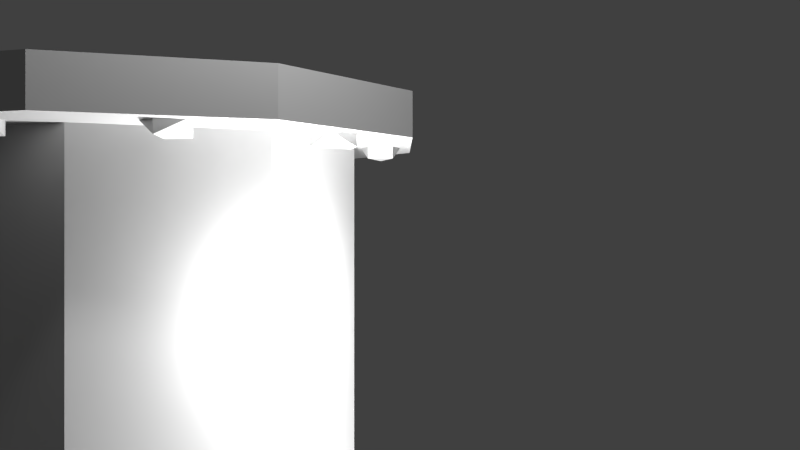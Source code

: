 # Source: Pipe1-model.blend  (saved by Blender 2.68.0; exported with 4.5.12 LTS)
import bpy
from mathutils import Matrix  # noqa: F401  (used for matrix-valued properties, if any)

bpy.ops.wm.read_factory_settings(use_empty=True)
scene = bpy.context.scene
scene.name = 'Scene'

# ---- collections
col_collection_1 = bpy.data.collections.new('Collection 1'); scene.collection.children.link(col_collection_1)

# ---- materials (node trees are filled in below, after node groups)
mat_pipe1_material = bpy.data.materials.new('Pipe1-material')
mat_pipe1_material.alpha_threshold = 0.0
mat_pipe1_material.use_transparent_shadow = False
mat_pipe1_material.diffuse_color = (0.5882, 0.5882, 0.5882, 1.0)
mat_pipe1_material.specular_color = (0.0, 0.0, 0.0)
mat_pipe1_material.roughness = 0.5
mat_pipe1_material.specular_intensity = 1.0

# ---- material node trees

# ---- world
world_world = bpy.data.worlds.new('World'); scene.world = world_world
world_world.color = (0.05088, 0.05088, 0.05088)
world_world.use_sun_shadow = False
world_world.sun_shadow_jitter_overblur = 0.0
world_world.cycles.sampling_method = 'MANUAL'
world_world.cycles.sample_map_resolution = 256

# ---- cameras
cam_camera = bpy.data.cameras.new('Camera')
cam_camera.clip_end = 100.0
cam_camera.lens = 35.0
cam_camera.sensor_width = 32.0
cam_camera.sensor_height = 18.0
cam_camera.ortho_scale = 7.314
cam_camera.dof.focus_distance = 0.0
cam_camera.dof.aperture_fstop = 128.0

# ---- lights
light_lamp_002 = bpy.data.lights.new('Lamp.002', 'POINT')
light_lamp_002.transmission_factor = 0.0
light_lamp_002.cutoff_distance = 30.0
light_lamp_002.energy = 100.0
light_lamp_002.shadow_buffer_clip_start = 1.001
light_lamp_002.shadow_soft_size = 0.1
light_lamp_002.shadow_maximum_resolution = 0.006
light_lamp_002.use_absolute_resolution = True
light_lamp_002.cycles.use_multiple_importance_sampling = False
light_lamp_001 = bpy.data.lights.new('Lamp.001', 'POINT')
light_lamp_001.transmission_factor = 0.0
light_lamp_001.cutoff_distance = 30.0
light_lamp_001.energy = 100.0
light_lamp_001.shadow_buffer_clip_start = 1.001
light_lamp_001.shadow_soft_size = 0.1
light_lamp_001.shadow_maximum_resolution = 0.006
light_lamp_001.use_absolute_resolution = True
light_lamp_001.cycles.use_multiple_importance_sampling = False
light_lamp = bpy.data.lights.new('Lamp', 'POINT')
light_lamp.transmission_factor = 0.0
light_lamp.cutoff_distance = 30.0
light_lamp.energy = 100.0
light_lamp.shadow_buffer_clip_start = 1.001
light_lamp.shadow_soft_size = 0.1
light_lamp.shadow_maximum_resolution = 0.006
light_lamp.use_absolute_resolution = True
light_lamp.cycles.use_multiple_importance_sampling = False

# ---- meshes
me_putki1_002 = bpy.data.meshes.new('putki1.002')
me_putki1_002.from_pydata([(1.545, 10.03, -0.01957), (0.6194, 10.03, -0.3055), (1.545, 9.796, -0.01957), (0.04724, 10.03, -1.054), (0.04724, 10.03, -1.979), (0.6194, 10.03, -2.728), (1.545, 10.03, -3.014), (1.545, 9.796, -3.014), (2.471, 10.03, -2.728), (3.043, 10.03, -1.979), (3.043, 9.796, -1.054), (3.043, 10.03, -1.054), (2.471, 10.03, -0.3055), (1.997, 9.73, -2.595), (2.044, 9.8, -2.547), (2.109, 9.73, -2.517), (2.04, 9.8, -2.72), (2.179, 9.8, -2.72), (2.212, 9.73, -2.66), (2.221, 9.8, -2.595), (1.233, 9.73, -2.67), (1.227, 9.8, -2.802), (1.296, 9.8, -2.641), (1.357, 9.8, -2.849), (1.357, 9.73, -2.849), (1.444, 9.8, -2.746), (1.367, 9.73, -2.636), (0.4713, 9.73, -2.263), (0.4345, 9.8, -2.39), (0.4345, 9.73, -2.39), (0.5398, 9.8, -2.247), (0.5504, 9.8, -2.463), (0.6589, 9.8, -2.38), (0.6461, 9.73, -2.316), (0.1048, 9.73, -1.6), (0.2171, 9.8, -1.522), (0.1048, 9.8, -1.6), (0.2825, 9.73, -1.552), (0.1477, 9.8, -1.726), (0.2866, 9.799, -1.726), (0.3295, 9.8, -1.6), (0.314, 9.8, -0.8401), (0.4263, 9.8, -0.7625), (0.314, 9.73, -0.8401), (0.3569, 9.8, -0.9657), (0.4957, 9.73, -0.9657), (0.4957, 9.8, -0.9657), (0.5387, 9.799, -0.8401), (1.081, 9.73, -0.2461), (1.209, 9.8, -0.2964), (1.081, 9.8, -0.2461), (1.215, 9.73, -0.3628), (0.9905, 9.8, -0.3465), (1.063, 9.799, -0.459), (1.198, 9.8, -0.428), (2.546, 9.73, -2.086), (2.546, 9.8, -2.086), (2.557, 9.8, -2.217), (2.692, 9.8, -2.248), (2.692, 9.73, -2.248), (2.764, 9.8, -2.136), (2.674, 9.799, -2.035), (1.784, 9.8, -0.258), (1.781, 9.799, -0.39), (1.912, 9.799, -0.4338), (1.996, 9.8, -0.3288), (1.917, 9.73, -0.2203), (1.917, 9.8, -0.2203), (2.476, 9.73, -0.69), (2.589, 9.8, -0.6125), (2.476, 9.8, -0.69), (2.519, 9.8, -0.8156), (2.658, 9.73, -0.8156), (2.691, 9.8, -0.7553), (2.701, 9.73, -0.69), (2.791, 9.8, -1.343), (2.929, 9.73, -1.323), (2.972, 9.8, -1.378), (2.791, 9.73, -1.343), (2.769, 9.8, -1.474), (2.893, 9.799, -1.534), (2.991, 9.73, -1.441), (1.549, 0.2627, -3.02), (1.549, 0.02958, -3.02), (0.6236, 0.02958, -2.734), (0.05146, 0.02957, -1.985), (0.05146, 0.2627, -1.06), (0.05146, 0.02957, -1.06), (0.6236, 0.02957, -0.3115), (1.549, 0.2627, -0.02557), (1.549, 0.02957, -0.02557), (2.475, 0.02957, -0.3115), (3.047, 0.02958, -1.06), (3.047, 0.2627, -1.985), (3.047, 0.02958, -1.985), (2.475, 0.2627, -2.734), (2.475, 0.02958, -2.734), (1.884, 0.2596, -0.4325), (1.771, 0.3292, -0.3549), (1.771, 0.2592, -0.3549), (1.814, 0.2596, -0.2294), (1.953, 0.3292, -0.2294), (1.953, 0.2592, -0.2294), (1.996, 0.3292, -0.3549), (1.996, 0.2592, -0.3549), (0.9979, 0.2596, -0.3047), (1.004, 0.2592, -0.4365), (1.004, 0.3292, -0.4365), (1.128, 0.2592, -0.258), (1.128, 0.3292, -0.258), (1.215, 0.2596, -0.361), (1.138, 0.3292, -0.4713), (1.138, 0.2592, -0.4713), (0.3213, 0.3292, -0.8449), (0.3581, 0.2592, -0.9722), (0.3213, 0.2592, -0.8449), (0.3581, 0.3292, -0.9722), (0.4372, 0.2596, -0.7723), (0.5457, 0.3292, -0.8547), (0.5457, 0.2592, -0.8547), (0.4968, 0.2596, -0.9782), (0.2214, 0.3292, -1.762), (0.2214, 0.2592, -1.762), (0.109, 0.2596, -1.685), (0.1519, 0.3292, -1.559), (0.1519, 0.2592, -1.559), (0.2908, 0.3292, -1.559), (0.2908, 0.2592, -1.559), (0.3337, 0.2596, -1.685), (0.5509, 0.2596, -2.463), (0.4386, 0.3292, -2.386), (0.4386, 0.2592, -2.386), (0.4815, 0.2596, -2.26), (0.6203, 0.3292, -2.26), (0.6203, 0.2592, -2.26), (0.6632, 0.3292, -2.386), (0.6632, 0.2592, -2.386), (1.417, 0.3292, -2.803), (1.359, 0.2592, -2.839), (1.289, 0.3292, -2.853), (1.199, 0.2596, -2.753), (1.271, 0.3292, -2.64), (1.271, 0.2592, -2.64), (1.406, 0.2596, -2.671), (2.497, 0.2596, -0.664), (2.486, 0.2592, -0.7956), (2.486, 0.3292, -0.7956), (2.632, 0.2592, -0.6332), (2.632, 0.3292, -0.6332), (2.705, 0.2596, -0.7458), (2.615, 0.3292, -0.8461), (2.615, 0.2592, -0.8461), (2.011, 0.3292, -2.551), (2.014, 0.2596, -2.683), (2.011, 0.2592, -2.551), (2.142, 0.2596, -2.508), (2.226, 0.3292, -2.613), (2.226, 0.2592, -2.613), (2.147, 0.3292, -2.721), (2.147, 0.2592, -2.721), (2.653, 0.2596, -2.27), (2.541, 0.3292, -2.192), (2.541, 0.2592, -2.192), (2.584, 0.2596, -2.067), (2.723, 0.3292, -2.067), (2.723, 0.2592, -2.067), (2.766, 0.3292, -2.192), (2.766, 0.2592, -2.192), (2.933, 0.2596, -1.539), (2.796, 0.3292, -1.519), (2.796, 0.2592, -1.519), (2.774, 0.2596, -1.388), (2.897, 0.3292, -1.328), (2.897, 0.2592, -1.328), (2.996, 0.3292, -1.421), (2.996, 0.2592, -1.421), (0.7117, 0.23, -2.332), (1.547, 9.81, -2.661), (1.547, 0.23, -2.661), (0.7116, 9.81, -2.332), (0.3657, 0.23, -1.538), (0.3657, 9.81, -1.538), (0.7117, 0.23, -0.7439), (0.7116, 9.81, -0.7439), (1.547, 0.23, -0.4151), (1.547, 9.81, -0.4151), (2.382, 0.23, -0.7439), (2.382, 9.81, -0.7439), (2.728, 0.23, -1.538), (2.728, 9.81, -1.538), (2.382, 0.23, -2.332), (2.382, 9.81, -2.332), (2.012, 0.2627, -2.877), (2.761, 0.2627, -2.359), (3.047, 0.2627, -1.06), (2.475, 0.2627, -0.3115), (0.6236, 0.2627, -0.3115), (0.6236, 0.2627, -2.734), (0.05146, 0.2627, -1.985), (0.04724, 9.796, -1.054), (2.471, 9.796, -2.728), (0.6194, 9.796, -0.3055), (0.6194, 9.796, -2.728), (0.04724, 9.796, -1.979), (2.471, 9.796, -0.3055), (3.043, 9.796, -1.979)], [(1, 9), (3, 8), (3, 9), (1, 11), (0, 11), (4, 8), (4, 6), (87, 92), (85, 93), (85, 95), (82, 85), (87, 93), (88, 92), (88, 91)], [(201, 0, 1), (199, 201, 1), (1, 3, 199), (3, 4, 203), (202, 203, 4), (4, 5, 202), (6, 202, 5), (6, 7, 202), (8, 7, 6), (205, 8, 9), (8, 205, 200), (10, 9, 11), (9, 10, 205), (12, 10, 11), (2, 12, 0), (12, 2, 204), (10, 199, 205), (7, 203, 199), (7, 203, 202), (205, 199, 200), (14, 13, 15), (16, 13, 14), (16, 17, 18), (18, 17, 19), (15, 19, 14), (19, 15, 18), (13, 18, 15), (18, 13, 16), (21, 20, 22), (21, 23, 24), (23, 25, 24), (26, 25, 22), (22, 20, 26), (24, 26, 20), (26, 24, 25), (20, 21, 24), (27, 28, 29), (28, 27, 30), (28, 31, 29), (31, 32, 33), (33, 32, 30), (30, 27, 33), (33, 29, 31), (29, 33, 27), (34, 35, 36), (35, 34, 37), (34, 36, 38), (39, 40, 37), (37, 40, 35), (39, 34, 38), (37, 34, 39), (42, 41, 43), (43, 41, 44), (45, 44, 46), (47, 45, 46), (95, 193, 93, 94), (43, 47, 42), (45, 43, 44), (47, 43, 45), (48, 49, 50), (49, 48, 51), (52, 48, 50), (53, 54, 51), (49, 51, 54), (53, 48, 52), (51, 48, 53), (55, 56, 57), (57, 58, 59), (58, 60, 59), (55, 61, 56), (59, 61, 55), (61, 59, 60), (55, 57, 59), (66, 65, 67), (62, 66, 67), (64, 66, 63), (66, 64, 65), (63, 66, 62), (68, 69, 70), (68, 70, 71), (72, 71, 73), (73, 74, 72), (69, 74, 73), (68, 74, 69), (72, 68, 71), (74, 68, 72), (75, 76, 77), (76, 75, 78), (78, 75, 79), (81, 80, 77), (77, 76, 81), (78, 81, 76), (81, 78, 80), (80, 78, 79), (83, 82, 197), (83, 197, 84), (198, 85, 84), (84, 197, 198), (86, 87, 85), (196, 88, 87), (87, 86, 196), (88, 89, 90), (90, 89, 195), (90, 195, 91), (91, 194, 92), (92, 93, 94), (94, 95, 96), (96, 95, 192), (96, 82, 83), (93, 194, 198), (82, 192, 198), (97, 99, 98), (99, 100, 98), (100, 102, 101), (101, 102, 103), (102, 104, 103), (103, 104, 97), (101, 98, 100), (103, 98, 101), (98, 103, 97), (106, 105, 107), (105, 108, 109), (109, 108, 110), (110, 112, 111), (111, 112, 107), (112, 106, 107), (109, 107, 105), (109, 111, 107), (111, 109, 110), (113, 114, 115), (114, 113, 116), (113, 115, 117), (117, 119, 118), (118, 119, 120), (120, 114, 116), (113, 118, 116), (118, 113, 117), (116, 118, 120), (121, 122, 123), (124, 123, 125), (124, 125, 126), (125, 127, 126), (126, 127, 128), (128, 122, 121), (126, 121, 124), (121, 126, 128), (121, 123, 124), (129, 131, 130), (131, 132, 130), (132, 134, 133), (133, 134, 135), (134, 136, 135), (135, 136, 129), (133, 130, 132), (135, 130, 133), (130, 135, 129), (137, 138, 139), (140, 139, 138), (141, 140, 142), (141, 142, 143), (143, 138, 137), (139, 141, 137), (141, 139, 140), (141, 143, 137), (145, 144, 146), (144, 147, 148), (148, 147, 149), (149, 151, 150), (150, 151, 146), (151, 145, 146), (148, 146, 144), (148, 150, 146), (150, 148, 149), (152, 153, 154), (155, 152, 154), (155, 157, 156), (156, 157, 158), (157, 159, 158), (158, 159, 153), (152, 158, 153), (156, 152, 155), (158, 152, 156), (160, 162, 161), (162, 163, 161), (163, 165, 164), (164, 165, 166), (165, 167, 166), (166, 167, 160), (164, 161, 163), (166, 161, 164), (161, 166, 160), (168, 170, 169), (170, 171, 169), (171, 173, 172), (172, 173, 174), (173, 175, 174), (174, 175, 168), (172, 169, 171), (169, 174, 168), (174, 169, 172), (176, 177, 178), (177, 176, 179), (180, 179, 176), (179, 180, 181), (182, 181, 180), (181, 182, 183), (184, 183, 182), (183, 184, 185), (186, 187, 184), (185, 184, 187), (188, 189, 186), (187, 186, 189), (190, 191, 188), (189, 188, 191), (178, 191, 190), (191, 178, 177), (196, 86, 198), (198, 89, 196), (198, 197, 82), (195, 89, 198), (194, 195, 198), (192, 95, 193), (192, 193, 198), (198, 193, 93), (204, 199, 10), (201, 199, 2), (199, 204, 2), (199, 7, 200), (8, 6, 5, 4, 3, 1, 0, 12, 11, 9), (83, 84, 85, 87, 88, 90, 91, 92, 94, 96), (2, 0, 201), (203, 199, 3), (7, 8, 200), (10, 12, 204), (86, 85, 198), (89, 88, 196), (194, 91, 195), (93, 194, 92), (82, 96, 192)])
_uv = me_putki1_002.uv_layers.new(name='UVMap')
_uv.uv.foreach_set('vector', [0.02806, 0.6091, 0.04097, 0.6666, 0.004472, 0.6144, 0.02757, 0.5609, 0.02806, 0.6091, 0.004472, 0.6144, 0.004472, 0.6144, 0.005608, 0.5514, 0.02757, 0.5609, 0.005608, 0.5514, 0.04345, 0.502, 0.05524, 0.522, 0.09987, 0.507, 0.05524, 0.522, 0.04345, 0.502, 0.04345, 0.502, 0.09999, 0.4858, 0.09987, 0.507, 0.1561, 0.5027, 0.09987, 0.507, 0.09999, 0.4858, 0.1561, 0.5027, 0.1443, 0.5228, 0.09987, 0.507, 0.1996, 0.5497, 0.1443, 0.5228, 0.1561, 0.5027, 0.1768, 0.6075, 0.1996, 0.5497, 0.1996, 0.6166, 0.1996, 0.5497, 0.1768, 0.6075, 0.1743, 0.5595, 0.1494, 0.6479, 0.1996, 0.6166, 0.1626, 0.666, 0.1996, 0.6166, 0.1494, 0.6479, 0.1768, 0.6075, 0.1033, 0.687, 0.1494, 0.6479, 0.1626, 0.666, 0.05701, 0.6478, 0.1033, 0.687, 0.04097, 0.6666, 0.1033, 0.687, 0.05701, 0.6478, 0.1034, 0.6608, 0.1494, 0.6479, 0.02757, 0.5609, 0.1768, 0.6075, 0.1443, 0.5228, 0.05524, 0.522, 0.02757, 0.5609, 0.1443, 0.5228, 0.05524, 0.522, 0.09987, 0.507, 0.1768, 0.6075, 0.02757, 0.5609, 0.1743, 0.5595, 0.6962, 0.9137, 0.6936, 0.9068, 0.6974, 0.9062, 0.6817, 0.9029, 0.6936, 0.9068, 0.6962, 0.9137, 0.6817, 0.9029, 0.6924, 0.8874, 0.6961, 0.9021, 0.6961, 0.9021, 0.6924, 0.8874, 0.7081, 0.8987, 0.6974, 0.9062, 0.7081, 0.8987, 0.6962, 0.9137, 0.7081, 0.8987, 0.6974, 0.9062, 0.6961, 0.9021, 0.6936, 0.9068, 0.6961, 0.9021, 0.6974, 0.9062, 0.6961, 0.9021, 0.6936, 0.9068, 0.6817, 0.9029, 0.6545, 0.9023, 0.6661, 0.9067, 0.6688, 0.9135, 0.6545, 0.9023, 0.6659, 0.8874, 0.6675, 0.9013, 0.6659, 0.8874, 0.6814, 0.899, 0.6675, 0.9013, 0.6701, 0.906, 0.6814, 0.899, 0.6688, 0.9135, 0.6688, 0.9135, 0.6661, 0.9067, 0.6701, 0.906, 0.6675, 0.9013, 0.6701, 0.906, 0.6661, 0.9067, 0.6701, 0.906, 0.6675, 0.9013, 0.6814, 0.899, 0.6661, 0.9067, 0.6545, 0.9023, 0.6675, 0.9013, 0.7514, 0.8703, 0.7391, 0.8766, 0.7478, 0.869, 0.7391, 0.8766, 0.7514, 0.8703, 0.7591, 0.8726, 0.7391, 0.8766, 0.7391, 0.8608, 0.7478, 0.869, 0.7391, 0.8608, 0.7535, 0.8522, 0.7519, 0.8657, 0.7519, 0.8657, 0.7535, 0.8522, 0.7591, 0.8726, 0.7591, 0.8726, 0.7514, 0.8703, 0.7519, 0.8657, 0.7519, 0.8657, 0.7478, 0.869, 0.7391, 0.8608, 0.7478, 0.869, 0.7519, 0.8657, 0.7514, 0.8703, 0.6695, 0.8639, 0.6723, 0.8771, 0.6598, 0.8666, 0.6723, 0.8771, 0.6695, 0.8639, 0.6739, 0.8644, 0.6695, 0.8639, 0.6598, 0.8666, 0.6646, 0.8523, 0.6783, 0.8523, 0.6874, 0.866, 0.6739, 0.8644, 0.6739, 0.8644, 0.6874, 0.866, 0.6723, 0.8771, 0.6783, 0.8523, 0.6695, 0.8639, 0.6646, 0.8523, 0.6739, 0.8644, 0.6695, 0.8639, 0.6783, 0.8523, 0.7388, 0.8697, 0.7245, 0.8783, 0.7274, 0.866, 0.7274, 0.866, 0.7245, 0.8783, 0.7143, 0.8635, 0.7265, 0.8602, 0.7143, 0.8635, 0.7234, 0.8522, 0.7388, 0.8539, 0.7265, 0.8602, 0.7234, 0.8522, 0.07481, 0.7293, 0.05568, 0.7433, 0.03801, 0.7568, 0.0206, 0.7417, 0.7274, 0.866, 0.7388, 0.8539, 0.7388, 0.8697, 0.7265, 0.8602, 0.7274, 0.866, 0.7143, 0.8635, 0.7388, 0.8539, 0.7274, 0.866, 0.7265, 0.8602, 0.7757, 0.8679, 0.7903, 0.8627, 0.78, 0.8764, 0.7903, 0.8627, 0.7757, 0.8679, 0.7761, 0.8638, 0.764, 0.8759, 0.7757, 0.8679, 0.78, 0.8764, 0.764, 0.8603, 0.7757, 0.8522, 0.7761, 0.8638, 0.7903, 0.8627, 0.7761, 0.8638, 0.7757, 0.8522, 0.764, 0.8603, 0.7757, 0.8679, 0.764, 0.8759, 0.7761, 0.8638, 0.7757, 0.8679, 0.764, 0.8603, 0.699, 0.8662, 0.6989, 0.8766, 0.6877, 0.8674, 0.6877, 0.8674, 0.6896, 0.8522, 0.697, 0.861, 0.6896, 0.8522, 0.7054, 0.8523, 0.697, 0.861, 0.699, 0.8662, 0.7139, 0.8669, 0.6989, 0.8766, 0.697, 0.861, 0.7139, 0.8669, 0.699, 0.8662, 0.7139, 0.8669, 0.697, 0.861, 0.7054, 0.8523, 0.699, 0.8662, 0.6877, 0.8674, 0.697, 0.861, 0.7106, 0.7781, 0.7227, 0.7749, 0.7139, 0.7861, 0.6983, 0.7855, 0.7106, 0.7781, 0.7139, 0.7861, 0.7126, 0.7604, 0.7106, 0.7781, 0.6984, 0.7693, 0.7106, 0.7781, 0.7126, 0.7604, 0.7227, 0.7749, 0.6984, 0.7693, 0.7106, 0.7781, 0.6983, 0.7855, 0.7196, 0.9007, 0.7185, 0.916, 0.7084, 0.9005, 0.7196, 0.9007, 0.7084, 0.9005, 0.7187, 0.8875, 0.7247, 0.8981, 0.7187, 0.8875, 0.7325, 0.9, 0.7325, 0.9, 0.7253, 0.9021, 0.7247, 0.8981, 0.7185, 0.916, 0.7253, 0.9021, 0.7325, 0.9, 0.7196, 0.9007, 0.7253, 0.9021, 0.7185, 0.916, 0.7247, 0.8981, 0.7196, 0.9007, 0.7187, 0.8875, 0.7253, 0.9021, 0.7196, 0.9007, 0.7247, 0.8981, 0.747, 0.8067, 0.7603, 0.8001, 0.7674, 0.8023, 0.7603, 0.8001, 0.747, 0.8067, 0.7567, 0.7987, 0.7567, 0.7987, 0.747, 0.8067, 0.747, 0.7881, 0.762, 0.7966, 0.7632, 0.7843, 0.7674, 0.8023, 0.7674, 0.8023, 0.7603, 0.8001, 0.762, 0.7966, 0.7567, 0.7987, 0.762, 0.7966, 0.7603, 0.8001, 0.762, 0.7966, 0.7567, 0.7987, 0.7632, 0.7843, 0.7632, 0.7843, 0.7567, 0.7987, 0.747, 0.7881, 0.1286, 0.7087, 0.1205, 0.7297, 0.1591, 0.7539, 0.1286, 0.7087, 0.1591, 0.7539, 0.1785, 0.7415, 0.1751, 0.797, 0.1981, 0.7987, 0.1785, 0.7415, 0.1785, 0.7415, 0.1591, 0.7539, 0.1751, 0.797, 0.1619, 0.8413, 0.1794, 0.8563, 0.1981, 0.7987, 0.125, 0.8692, 0.1304, 0.8916, 0.1794, 0.8563, 0.1794, 0.8563, 0.1619, 0.8413, 0.125, 0.8692, 0.1304, 0.8916, 0.07883, 0.8703, 0.07016, 0.8916, 0.07016, 0.8916, 0.07883, 0.8703, 0.0405, 0.8442, 0.07016, 0.8916, 0.0405, 0.8442, 0.02108, 0.8567, 0.02108, 0.8567, 0.02443, 0.801, 0.001202, 0.799, 0.001202, 0.799, 0.03801, 0.7568, 0.0206, 0.7417, 0.0206, 0.7417, 0.07481, 0.7293, 0.07009, 0.7069, 0.07009, 0.7069, 0.07481, 0.7293, 0.09784, 0.7294, 0.07009, 0.7069, 0.1205, 0.7297, 0.1286, 0.7087, 0.03801, 0.7568, 0.02443, 0.801, 0.1751, 0.797, 0.1205, 0.7297, 0.09784, 0.7294, 0.1751, 0.797, 0.6629, 0.8411, 0.6585, 0.8259, 0.668, 0.8295, 0.6585, 0.8259, 0.6714, 0.8163, 0.668, 0.8295, 0.6714, 0.8163, 0.684, 0.826, 0.6741, 0.8284, 0.6741, 0.8284, 0.684, 0.826, 0.6734, 0.8325, 0.684, 0.826, 0.679, 0.8411, 0.6734, 0.8325, 0.6734, 0.8325, 0.679, 0.8411, 0.6629, 0.8411, 0.6741, 0.8284, 0.668, 0.8295, 0.6714, 0.8163, 0.6734, 0.8325, 0.668, 0.8295, 0.6741, 0.8284, 0.668, 0.8295, 0.6734, 0.8325, 0.6629, 0.8411, 0.7713, 0.773, 0.7632, 0.7839, 0.762, 0.7726, 0.7632, 0.7839, 0.747, 0.7827, 0.7567, 0.7747, 0.7567, 0.7747, 0.747, 0.7827, 0.747, 0.7641, 0.747, 0.7641, 0.7632, 0.7602, 0.7592, 0.7697, 0.7592, 0.7697, 0.7632, 0.7602, 0.762, 0.7726, 0.7632, 0.7602, 0.7713, 0.773, 0.762, 0.7726, 0.7567, 0.7747, 0.762, 0.7726, 0.7632, 0.7839, 0.7567, 0.7747, 0.7592, 0.7697, 0.762, 0.7726, 0.7592, 0.7697, 0.7567, 0.7747, 0.747, 0.7641, 0.7179, 0.8311, 0.7245, 0.8417, 0.7094, 0.8367, 0.7245, 0.8417, 0.7179, 0.8311, 0.7221, 0.8318, 0.7179, 0.8311, 0.7094, 0.8367, 0.7094, 0.8206, 0.7094, 0.8206, 0.7246, 0.8162, 0.7209, 0.8257, 0.7209, 0.8257, 0.7246, 0.8162, 0.7342, 0.8291, 0.7342, 0.8291, 0.7245, 0.8417, 0.7221, 0.8318, 0.7179, 0.8311, 0.7209, 0.8257, 0.7221, 0.8318, 0.7209, 0.8257, 0.7179, 0.8311, 0.7094, 0.8206, 0.7221, 0.8318, 0.7209, 0.8257, 0.7342, 0.8291, 0.7478, 0.8323, 0.7442, 0.8417, 0.7345, 0.8289, 0.7467, 0.8262, 0.7345, 0.8289, 0.7442, 0.8162, 0.7467, 0.8262, 0.7442, 0.8162, 0.7508, 0.8268, 0.7442, 0.8162, 0.7594, 0.8213, 0.7508, 0.8268, 0.7508, 0.8268, 0.7594, 0.8213, 0.7593, 0.8374, 0.7593, 0.8374, 0.7442, 0.8417, 0.7478, 0.8323, 0.7508, 0.8268, 0.7478, 0.8323, 0.7467, 0.8262, 0.7478, 0.8323, 0.7508, 0.8268, 0.7593, 0.8374, 0.7478, 0.8323, 0.7345, 0.8289, 0.7467, 0.8262, 0.6769, 0.7851, 0.6725, 0.7699, 0.682, 0.7735, 0.6725, 0.7699, 0.6854, 0.7603, 0.682, 0.7735, 0.6854, 0.7603, 0.6981, 0.77, 0.6881, 0.7724, 0.6881, 0.7724, 0.6981, 0.77, 0.6875, 0.7765, 0.6981, 0.77, 0.693, 0.7851, 0.6875, 0.7765, 0.6875, 0.7765, 0.693, 0.7851, 0.6769, 0.7851, 0.6881, 0.7724, 0.682, 0.7735, 0.6854, 0.7603, 0.6875, 0.7765, 0.682, 0.7735, 0.6881, 0.7724, 0.682, 0.7735, 0.6875, 0.7765, 0.6769, 0.7851, 0.7434, 0.8952, 0.745, 0.8874, 0.7474, 0.8946, 0.7613, 0.9014, 0.7474, 0.8946, 0.745, 0.8874, 0.746, 0.9003, 0.7613, 0.9014, 0.7458, 0.9115, 0.746, 0.9003, 0.7458, 0.9115, 0.7328, 0.9013, 0.7328, 0.9013, 0.745, 0.8874, 0.7434, 0.8952, 0.7474, 0.8946, 0.746, 0.9003, 0.7434, 0.8952, 0.746, 0.9003, 0.7474, 0.8946, 0.7613, 0.9014, 0.746, 0.9003, 0.7328, 0.9013, 0.7434, 0.8952, 0.7358, 0.7602, 0.7467, 0.7683, 0.7354, 0.7695, 0.7467, 0.7683, 0.7455, 0.7845, 0.7375, 0.7748, 0.7375, 0.7748, 0.7455, 0.7845, 0.7269, 0.7845, 0.7269, 0.7845, 0.723, 0.7683, 0.7324, 0.7723, 0.7324, 0.7723, 0.723, 0.7683, 0.7354, 0.7695, 0.723, 0.7683, 0.7358, 0.7602, 0.7354, 0.7695, 0.7375, 0.7748, 0.7354, 0.7695, 0.7467, 0.7683, 0.7375, 0.7748, 0.7324, 0.7723, 0.7354, 0.7695, 0.7324, 0.7723, 0.7375, 0.7748, 0.7269, 0.7845, 0.7786, 0.9014, 0.7859, 0.8923, 0.7859, 0.9059, 0.7725, 0.9157, 0.7786, 0.9014, 0.7859, 0.9059, 0.7725, 0.9157, 0.7616, 0.9005, 0.7729, 0.9005, 0.7729, 0.9005, 0.7616, 0.9005, 0.7745, 0.8971, 0.7616, 0.9005, 0.7716, 0.8874, 0.7745, 0.8971, 0.7745, 0.8971, 0.7716, 0.8874, 0.7859, 0.8923, 0.7786, 0.9014, 0.7745, 0.8971, 0.7859, 0.8923, 0.7729, 0.9005, 0.7786, 0.9014, 0.7725, 0.9157, 0.7745, 0.8971, 0.7786, 0.9014, 0.7729, 0.9005, 0.7639, 0.8411, 0.7596, 0.8259, 0.7691, 0.8295, 0.7596, 0.8259, 0.7724, 0.8163, 0.7691, 0.8295, 0.7724, 0.8163, 0.7851, 0.826, 0.7752, 0.8284, 0.7752, 0.8284, 0.7851, 0.826, 0.7745, 0.8325, 0.7851, 0.826, 0.7801, 0.8411, 0.7745, 0.8325, 0.7745, 0.8325, 0.7801, 0.8411, 0.7639, 0.8411, 0.7752, 0.8284, 0.7691, 0.8295, 0.7724, 0.8163, 0.7745, 0.8325, 0.7691, 0.8295, 0.7752, 0.8284, 0.7691, 0.8295, 0.7745, 0.8325, 0.7639, 0.8411, 0.7091, 0.8374, 0.694, 0.8417, 0.6976, 0.8323, 0.694, 0.8417, 0.6843, 0.8289, 0.6976, 0.8323, 0.6843, 0.8289, 0.694, 0.8162, 0.6965, 0.8262, 0.6965, 0.8262, 0.694, 0.8162, 0.7006, 0.8268, 0.694, 0.8162, 0.7092, 0.8213, 0.7006, 0.8268, 0.7006, 0.8268, 0.7092, 0.8213, 0.7091, 0.8374, 0.6965, 0.8262, 0.6976, 0.8323, 0.6843, 0.8289, 0.6976, 0.8323, 0.7006, 0.8268, 0.7091, 0.8374, 0.7006, 0.8268, 0.6976, 0.8323, 0.6965, 0.8262, 0.0001179, 0.2241, 0.9999, 0.2735, 0.0001177, 0.2735, 0.9999, 0.2735, 0.0001179, 0.2241, 0.9999, 0.2241, 0.000118, 0.1746, 0.9999, 0.2241, 0.0001179, 0.2241, 0.9999, 0.2241, 0.000118, 0.1746, 0.9999, 0.1746, 0.0001181, 0.1251, 0.9999, 0.1746, 0.000118, 0.1746, 0.9999, 0.1746, 0.0001181, 0.1251, 0.9999, 0.1251, 0.0001182, 0.07561, 0.9999, 0.1251, 0.0001181, 0.1251, 0.9999, 0.1251, 0.0001182, 0.07561, 0.9999, 0.07561, 0.0001176, 0.422, 0.9999, 0.422, 0.0001177, 0.4715, 0.9999, 0.4715, 0.0001177, 0.4715, 0.9999, 0.422, 0.0001176, 0.3725, 0.9999, 0.3725, 0.0001176, 0.422, 0.9999, 0.422, 0.0001176, 0.422, 0.9999, 0.3725, 0.0001176, 0.323, 0.9999, 0.323, 0.0001176, 0.3725, 0.9999, 0.3725, 0.0001176, 0.3725, 0.9999, 0.323, 0.0001177, 0.2735, 0.9999, 0.323, 0.0001176, 0.323, 0.9999, 0.323, 0.0001177, 0.2735, 0.9999, 0.2735, 0.125, 0.8692, 0.1619, 0.8413, 0.1751, 0.797, 0.1751, 0.797, 0.07883, 0.8703, 0.125, 0.8692, 0.1751, 0.797, 0.1591, 0.7539, 0.1205, 0.7297, 0.0405, 0.8442, 0.07883, 0.8703, 0.1751, 0.797, 0.02443, 0.801, 0.0405, 0.8442, 0.1751, 0.797, 0.09784, 0.7294, 0.07481, 0.7293, 0.05568, 0.7433, 0.09784, 0.7294, 0.05568, 0.7433, 0.1751, 0.797, 0.1751, 0.797, 0.05568, 0.7433, 0.03801, 0.7568, 0.1034, 0.6608, 0.02757, 0.5609, 0.1494, 0.6479, 0.02806, 0.6091, 0.02757, 0.5609, 0.05701, 0.6478, 0.02757, 0.5609, 0.1034, 0.6608, 0.05701, 0.6478, 0.02757, 0.5609, 0.1443, 0.5228, 0.1743, 0.5595, 0.1561, 0.5027, 0.09999, 0.4858, 0.04345, 0.502, 0.005608, 0.5514, 0.004472, 0.6144, 0.04097, 0.6666, 0.1033, 0.687, 0.1626, 0.666, 0.1996, 0.6166, 0.1996, 0.5497, 0.1785, 0.7415, 0.1981, 0.7987, 0.1794, 0.8563, 0.1304, 0.8916, 0.07016, 0.8916, 0.02108, 0.8567, 0.001202, 0.799, 0.0206, 0.7417, 0.07009, 0.7069, 0.1286, 0.7087, 0.05701, 0.6478, 0.04097, 0.6666, 0.02806, 0.6091, 0.05524, 0.522, 0.02757, 0.5609, 0.005608, 0.5514, 0.1443, 0.5228, 0.1996, 0.5497, 0.1743, 0.5595, 0.1494, 0.6479, 0.1033, 0.687, 0.1034, 0.6608, 0.1619, 0.8413, 0.1981, 0.7987, 0.1751, 0.797, 0.07883, 0.8703, 0.1304, 0.8916, 0.125, 0.8692, 0.02443, 0.801, 0.02108, 0.8567, 0.0405, 0.8442, 0.03801, 0.7568, 0.02443, 0.801, 0.001202, 0.799, 0.1205, 0.7297, 0.07009, 0.7069, 0.09784, 0.7294])
me_putki1_002.materials.append(mat_pipe1_material)
me_putki1_002.use_remesh_preserve_volume = False
me_putki1_002.use_remesh_preserve_attributes = False
me_putki1_002.use_mirror_vertex_groups = False
me_putki1_002.update()

# ---- objects
ob_lamp_002 = bpy.data.objects.new('Lamp.002', light_lamp_002)
ob_lamp_001 = bpy.data.objects.new('Lamp.001', light_lamp_001)
ob_lamp = bpy.data.objects.new('Lamp', light_lamp)
ob_camera = bpy.data.objects.new('Camera', cam_camera)
ob_putki1 = bpy.data.objects.new('putki1', me_putki1_002)

# ---- transforms, parenting, visibility, modifiers, constraints
ob_lamp_002.location = (0.2308, -1.244, 0.2888)
ob_lamp_002.rotation_euler = (0.6503, 0.05522, 1.866)
ob_lamp_002.lock_rotations_4d = False
ob_lamp_002.empty_display_type = 'ARROWS'
ob_lamp_002.color = (0.0, 0.0, 0.0, 0.0)
ob_lamp_002.lineart.crease_threshold = 0.0
ob_lamp_001.location = (0.4652, 1.139, -0.6832)
ob_lamp_001.rotation_euler = (0.6503, 0.05522, 1.866)
ob_lamp_001.lock_rotations_4d = False
ob_lamp_001.empty_display_type = 'ARROWS'
ob_lamp_001.color = (0.0, 0.0, 0.0, 0.0)
ob_lamp_001.lineart.crease_threshold = 0.0
ob_lamp.location = (-0.04998, 2.45, -0.4355)
ob_lamp.rotation_euler = (0.6503, 0.05522, 1.866)
ob_lamp.lock_rotations_4d = False
ob_lamp.empty_display_type = 'ARROWS'
ob_lamp.color = (0.0, 0.0, 0.0, 0.0)
ob_lamp.lineart.crease_threshold = 0.0
ob_camera.location = (0.1389, 0.7022, 3.319)
ob_camera.rotation_euler = (3.142, -3.136, 0.0)
ob_camera.lock_rotations_4d = False
ob_camera.empty_display_type = 'ARROWS'
ob_camera.color = (0.0, 0.0, 0.0, 0.0)
ob_camera.display_type = 'WIRE'
ob_camera.lineart.crease_threshold = 0.0
ob_putki1.location = (0.0, 0.0, 0.0)
ob_putki1.lineart.crease_threshold = 0.0

# ---- collection membership
col_collection_1.objects.link(ob_lamp_002)
col_collection_1.objects.link(ob_lamp_001)
col_collection_1.objects.link(ob_lamp)
col_collection_1.objects.link(ob_camera)
col_collection_1.objects.link(ob_putki1)

# ---- scene / render settings (as saved in the file)
scene.camera = ob_camera
scene.frame_start = 1; scene.frame_end = 250; scene.frame_set(2)
scene.render.engine = 'BLENDER_EEVEE_NEXT'
scene.render.image_settings.color_mode = 'RGB'
scene.render.image_settings.compression = 90
scene.render.resolution_percentage = 50
scene.render.dither_intensity = 0.0
scene.cycles.use_denoising = False
scene.cycles.samples = 10
scene.cycles.sampling_pattern = 'TABULATED_SOBOL'
scene.cycles.light_sampling_threshold = 0.0
scene.cycles.use_adaptive_sampling = False
scene.cycles.use_light_tree = False
scene.cycles.blur_glossy = 0.0
scene.cycles.volume_bounces = 1
scene.cycles.pixel_filter_type = 'GAUSSIAN'
scene.cycles.sample_clamp_indirect = 0.0
scene.view_settings.view_transform = 'Standard'
bpy.context.view_layer.update()
